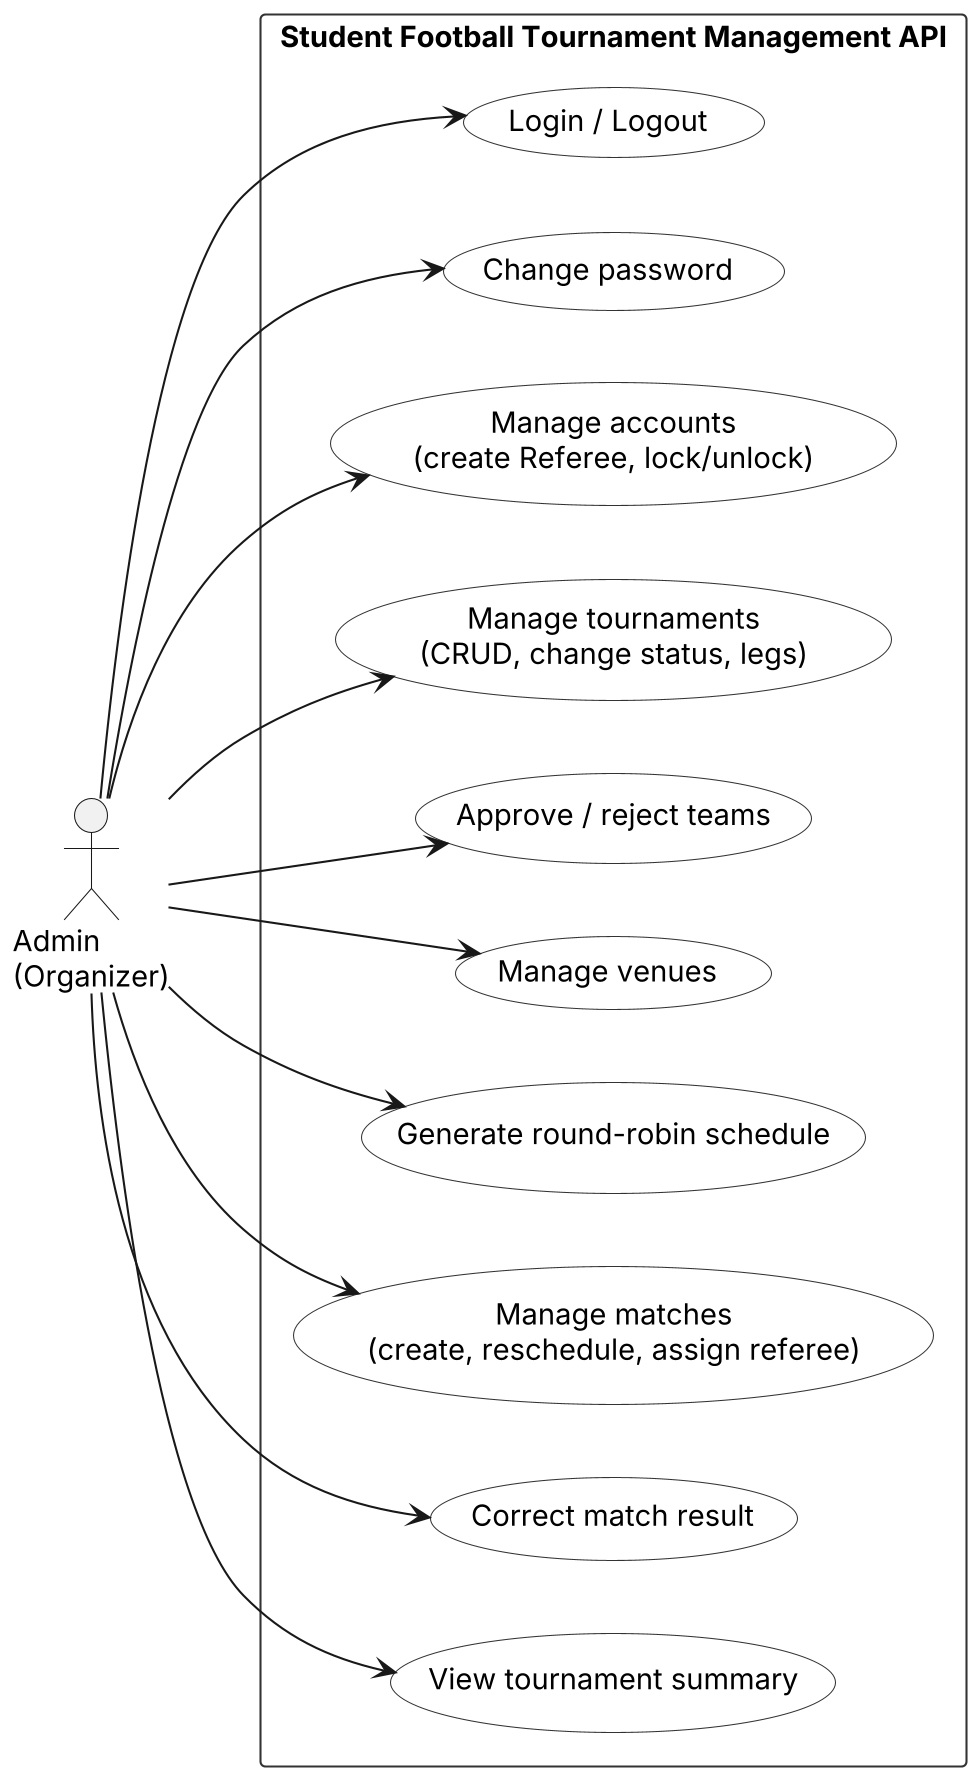

The diagram above was rendered by PlantUML. Its source (embedded in the PNG):
@startuml uc_admin
skinparam dpi 200
skinparam shadowing false
skinparam defaultFontName Arial
skinparam usecaseBackgroundColor White
skinparam usecaseBorderColor #333333
skinparam rectangleBorderColor #333333
left to right direction
actor "Admin\n(Organizer)" as Admin
rectangle "Student Football Tournament Management API" {
  usecase "Login / Logout" as UC1
  usecase "Change password" as UC3
  usecase "Manage accounts\n(create Referee, lock/unlock)" as UC4
  usecase "Manage tournaments\n(CRUD, change status, legs)" as UC5
  usecase "Approve / reject teams" as UC6
  usecase "Manage venues" as UC7
  usecase "Generate round-robin schedule" as UC8
  usecase "Manage matches\n(create, reschedule, assign referee)" as UC9
  usecase "Correct match result" as UC10
  usecase "View tournament summary" as UC11
}
Admin --> UC1
Admin --> UC3
Admin --> UC4
Admin --> UC5
Admin --> UC6
Admin --> UC7
Admin --> UC8
Admin --> UC9
Admin --> UC10
Admin --> UC11
@enduml